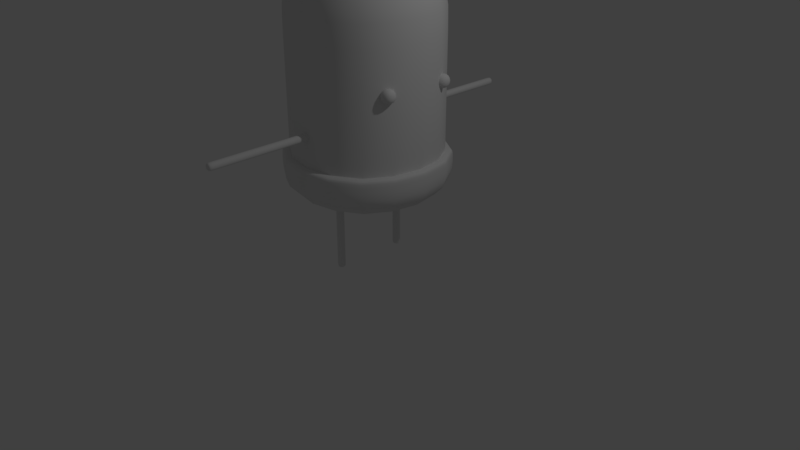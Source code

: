 # Source: Neon_mod_rich0002.blend  (saved by Blender 2.79.0; exported with 4.5.12 LTS)
import bpy
from mathutils import Matrix  # noqa: F401  (used for matrix-valued properties, if any)

bpy.ops.wm.read_factory_settings(use_empty=True)
scene = bpy.context.scene
scene.name = 'Scene'

# ---- collections
col_collection_1 = bpy.data.collections.new('Collection 1'); scene.collection.children.link(col_collection_1)

# ---- materials (node trees are filled in below, after node groups)
mat_material = bpy.data.materials.new('Material')
mat_material.alpha_threshold = 0.0
mat_material.use_transparent_shadow = False
mat_material.roughness = 0.5
mat_material.line_color = (0.0, 0.0, 0.0, 1.0)

# ---- material node trees

# ---- world
world_world = bpy.data.worlds.new('World'); scene.world = world_world
world_world.color = (0.05088, 0.05088, 0.05088)
world_world.use_sun_shadow = False
world_world.sun_shadow_jitter_overblur = 0.0
world_world.cycles.sampling_method = 'MANUAL'

# ---- cameras
cam_camera = bpy.data.cameras.new('Camera')
cam_camera.clip_end = 100.0
cam_camera.lens = 35.0
cam_camera.sensor_width = 32.0
cam_camera.sensor_height = 18.0
cam_camera.ortho_scale = 7.314
cam_camera.dof.focus_distance = 0.0
cam_camera.dof.aperture_fstop = 128.0

# ---- lights
light_lamp = bpy.data.lights.new('Lamp', 'POINT')
light_lamp.transmission_factor = 0.0
light_lamp.cutoff_distance = 30.0
light_lamp.energy = 100.0
light_lamp.shadow_buffer_clip_start = 1.001
light_lamp.shadow_soft_size = 0.1
light_lamp.shadow_maximum_resolution = 0.006
light_lamp.use_absolute_resolution = True

# ---- meshes
me_cube_016 = bpy.data.meshes.new('Cube.016')
me_cube_016.from_pydata([(0.859, -0.5172, 2.297), (0.859, -0.5172, 2.497), (0.859, -0.3172, 2.297), (0.859, -0.3172, 2.497), (1.059, -0.5172, 2.297), (1.059, -0.5172, 2.497), (1.059, -0.3172, 2.297), (1.059, -0.3172, 2.497)], [], [(0, 1, 3, 2), (2, 3, 7, 6), (6, 7, 5, 4), (4, 5, 1, 0), (2, 6, 4, 0), (7, 3, 1, 5)])
me_cube_016.polygons.foreach_set('use_smooth', [True] * 6)
_uv = me_cube_016.uv_layers.new(name='UVMap')
_uv.uv.foreach_set('vector', [0.1201, 0.1303, 0.1201, 0.1034, 0.147, 0.1034, 0.147, 0.1303, 0.1739, 0.04959, 0.1739, 0.07649, 0.147, 0.07649, 0.147, 0.04959, 0.147, 0.04959, 0.147, 0.07649, 0.1201, 0.07649, 0.1201, 0.04959, 0.1201, 0.04959, 0.1201, 0.07649, 0.09318, 0.07649, 0.09318, 0.04959, 0.147, 0.02268, 0.147, 0.04959, 0.1201, 0.04959, 0.1201, 0.02268, 0.147, 0.07649, 0.147, 0.1034, 0.1201, 0.1034, 0.1201, 0.07649])
me_cube_016.materials.append(mat_material)
me_cube_016.use_remesh_preserve_volume = False
me_cube_016.use_remesh_preserve_attributes = False
me_cube_016.use_mirror_vertex_groups = False
me_cube_016.update()
me_cube_015 = bpy.data.meshes.new('Cube.015')
me_cube_015.from_pydata([(0.07146, 0.8144, 1.783), (0.07146, 0.8144, 1.883), (0.07146, 2.214, 1.783), (0.07146, 2.214, 1.883), (0.1715, 0.8144, 1.783), (0.1715, 0.8144, 1.883), (0.1715, 2.214, 1.783), (0.1715, 2.214, 1.883), (0.07146, 0.8648, 1.783), (0.07146, 0.8648, 1.883), (0.1715, 0.8648, 1.783), (0.1715, 0.8648, 1.883), (0.07146, 2.181, 1.883), (0.1715, 2.181, 1.783), (0.07146, 2.181, 1.783), (0.1715, 2.181, 1.883), (0.07146, 1.852, 1.783), (0.07146, 1.523, 1.783), (0.07146, 1.194, 1.783), (0.1715, 1.852, 1.883), (0.1715, 1.523, 1.883), (0.1715, 1.194, 1.883), (0.07146, 1.194, 1.883), (0.07146, 1.523, 1.883), (0.07146, 1.852, 1.883), (0.1715, 1.194, 1.783), (0.1715, 1.523, 1.783), (0.1715, 1.852, 1.783)], [], [(14, 12, 3, 2), (2, 3, 7, 6), (10, 11, 5, 4), (4, 5, 1, 0), (8, 10, 4, 0), (11, 9, 1, 5), (21, 22, 9, 11), (18, 25, 10, 8), (25, 21, 11, 10), (0, 1, 9, 8), (6, 7, 15, 13), (2, 6, 13, 14), (7, 3, 12, 15), (16, 24, 12, 14), (8, 9, 22, 18), (18, 22, 23, 17), (17, 23, 24, 16), (13, 15, 19, 27), (27, 19, 20, 26), (26, 20, 21, 25), (14, 13, 27, 16), (16, 27, 26, 17), (17, 26, 25, 18), (15, 12, 24, 19), (19, 24, 23, 20), (20, 23, 22, 21)])
me_cube_015.polygons.foreach_set('use_smooth', [True] * 26)
_uv = me_cube_015.uv_layers.new(name='UVMap')
_uv.uv.foreach_set('vector', [0.4716, 0.2168, 0.4716, 0.2036, 0.4761, 0.2036, 0.4761, 0.2168, 0.4893, 0.2036, 0.4761, 0.2036, 0.4761, 0.1905, 0.4893, 0.1905, 0.2987, 0.1773, 0.2987, 0.1905, 0.2921, 0.1905, 0.2921, 0.1773, 0.2789, 0.1905, 0.2921, 0.1905, 0.2921, 0.2036, 0.2789, 0.2036, 0.2987, 0.1642, 0.2987, 0.1773, 0.2921, 0.1773, 0.2921, 0.1642, 0.2987, 0.1905, 0.2987, 0.2036, 0.2921, 0.2036, 0.2921, 0.1905, 0.3419, 0.1905, 0.3419, 0.2036, 0.2987, 0.2036, 0.2987, 0.1905, 0.3419, 0.1642, 0.3419, 0.1773, 0.2987, 0.1773, 0.2987, 0.1642, 0.3419, 0.1773, 0.3419, 0.1905, 0.2987, 0.1905, 0.2987, 0.1773, 0.2921, 0.2168, 0.2921, 0.2036, 0.2987, 0.2036, 0.2987, 0.2168, 0.4761, 0.1773, 0.4761, 0.1905, 0.4716, 0.1905, 0.4716, 0.1773, 0.4761, 0.1642, 0.4761, 0.1773, 0.4716, 0.1773, 0.4716, 0.1642, 0.4761, 0.1905, 0.4761, 0.2036, 0.4716, 0.2036, 0.4716, 0.1905, 0.4284, 0.2168, 0.4284, 0.2036, 0.4716, 0.2036, 0.4716, 0.2168, 0.2987, 0.2168, 0.2987, 0.2036, 0.3419, 0.2036, 0.3419, 0.2168, 0.3419, 0.2168, 0.3419, 0.2036, 0.3852, 0.2036, 0.3852, 0.2168, 0.3852, 0.2168, 0.3852, 0.2036, 0.4284, 0.2036, 0.4284, 0.2168, 0.4716, 0.1773, 0.4716, 0.1905, 0.4284, 0.1905, 0.4284, 0.1773, 0.4284, 0.1773, 0.4284, 0.1905, 0.3852, 0.1905, 0.3852, 0.1773, 0.3852, 0.1773, 0.3852, 0.1905, 0.3419, 0.1905, 0.3419, 0.1773, 0.4716, 0.1642, 0.4716, 0.1773, 0.4284, 0.1773, 0.4284, 0.1642, 0.4284, 0.1642, 0.4284, 0.1773, 0.3852, 0.1773, 0.3852, 0.1642, 0.3852, 0.1642, 0.3852, 0.1773, 0.3419, 0.1773, 0.3419, 0.1642, 0.4716, 0.1905, 0.4716, 0.2036, 0.4284, 0.2036, 0.4284, 0.1905, 0.4284, 0.1905, 0.4284, 0.2036, 0.3852, 0.2036, 0.3852, 0.1905, 0.3852, 0.1905, 0.3852, 0.2036, 0.3419, 0.2036, 0.3419, 0.1905])
me_cube_015.materials.append(mat_material)
me_cube_015.use_remesh_preserve_volume = False
me_cube_015.use_remesh_preserve_attributes = False
me_cube_015.use_mirror_vertex_groups = False
me_cube_015.update()
me_cube_014 = bpy.data.meshes.new('Cube.014')
me_cube_014.from_pydata([(0.07146, -2.214, 1.783), (0.07146, -2.214, 1.883), (0.07146, -0.8144, 1.783), (0.07146, -0.8144, 1.883), (0.1715, -2.214, 1.783), (0.1715, -2.214, 1.883), (0.1715, -0.8144, 1.783), (0.1715, -0.8144, 1.883), (0.07146, -2.164, 1.783), (0.07146, -2.164, 1.883), (0.1715, -2.164, 1.783), (0.1715, -2.164, 1.883), (0.07146, -0.8484, 1.883), (0.1715, -0.8484, 1.783), (0.07146, -0.8484, 1.783), (0.1715, -0.8484, 1.883), (0.07146, -1.177, 1.783), (0.07146, -1.506, 1.783), (0.07146, -1.835, 1.783), (0.1715, -1.177, 1.883), (0.1715, -1.506, 1.883), (0.1715, -1.835, 1.883), (0.07146, -1.835, 1.883), (0.07146, -1.506, 1.883), (0.07146, -1.177, 1.883), (0.1715, -1.835, 1.783), (0.1715, -1.506, 1.783), (0.1715, -1.177, 1.783)], [], [(14, 12, 3, 2), (2, 3, 7, 6), (10, 11, 5, 4), (4, 5, 1, 0), (8, 10, 4, 0), (11, 9, 1, 5), (21, 22, 9, 11), (18, 25, 10, 8), (25, 21, 11, 10), (0, 1, 9, 8), (6, 7, 15, 13), (2, 6, 13, 14), (7, 3, 12, 15), (16, 24, 12, 14), (8, 9, 22, 18), (18, 22, 23, 17), (17, 23, 24, 16), (13, 15, 19, 27), (27, 19, 20, 26), (26, 20, 21, 25), (14, 13, 27, 16), (16, 27, 26, 17), (17, 26, 25, 18), (15, 12, 24, 19), (19, 24, 23, 20), (20, 23, 22, 21)])
me_cube_014.polygons.foreach_set('use_smooth', [True] * 26)
_uv = me_cube_014.uv_layers.new(name='UVMap')
_uv.uv.foreach_set('vector', [0.2081, 0.2101, 0.2081, 0.197, 0.2126, 0.197, 0.2126, 0.2101, 0.2257, 0.197, 0.2126, 0.197, 0.2126, 0.1838, 0.2257, 0.1838, 0.03516, 0.1707, 0.03516, 0.1838, 0.02853, 0.1838, 0.02853, 0.1707, 0.01539, 0.1838, 0.02853, 0.1838, 0.02853, 0.197, 0.01539, 0.197, 0.03516, 0.1576, 0.03516, 0.1707, 0.02853, 0.1707, 0.02853, 0.1576, 0.03516, 0.1838, 0.03516, 0.197, 0.02853, 0.197, 0.02853, 0.1838, 0.0784, 0.1838, 0.0784, 0.197, 0.03516, 0.197, 0.03516, 0.1838, 0.0784, 0.1576, 0.0784, 0.1707, 0.03516, 0.1707, 0.03516, 0.1576, 0.0784, 0.1707, 0.0784, 0.1838, 0.03516, 0.1838, 0.03516, 0.1707, 0.02853, 0.2101, 0.02853, 0.197, 0.03516, 0.197, 0.03516, 0.2101, 0.2126, 0.1707, 0.2126, 0.1838, 0.2081, 0.1838, 0.2081, 0.1707, 0.2126, 0.1576, 0.2126, 0.1707, 0.2081, 0.1707, 0.2081, 0.1576, 0.2126, 0.1838, 0.2126, 0.197, 0.2081, 0.197, 0.2081, 0.1838, 0.1649, 0.2101, 0.1649, 0.197, 0.2081, 0.197, 0.2081, 0.2101, 0.03516, 0.2101, 0.03516, 0.197, 0.0784, 0.197, 0.0784, 0.2101, 0.0784, 0.2101, 0.0784, 0.197, 0.1216, 0.197, 0.1216, 0.2101, 0.1216, 0.2101, 0.1216, 0.197, 0.1649, 0.197, 0.1649, 0.2101, 0.2081, 0.1707, 0.2081, 0.1838, 0.1649, 0.1838, 0.1649, 0.1707, 0.1649, 0.1707, 0.1649, 0.1838, 0.1216, 0.1838, 0.1216, 0.1707, 0.1216, 0.1707, 0.1216, 0.1838, 0.0784, 0.1838, 0.0784, 0.1707, 0.2081, 0.1576, 0.2081, 0.1707, 0.1649, 0.1707, 0.1649, 0.1576, 0.1649, 0.1576, 0.1649, 0.1707, 0.1216, 0.1707, 0.1216, 0.1576, 0.1216, 0.1576, 0.1216, 0.1707, 0.0784, 0.1707, 0.0784, 0.1576, 0.2081, 0.1838, 0.2081, 0.197, 0.1649, 0.197, 0.1649, 0.1838, 0.1649, 0.1838, 0.1649, 0.197, 0.1216, 0.197, 0.1216, 0.1838, 0.1216, 0.1838, 0.1216, 0.197, 0.0784, 0.197, 0.0784, 0.1838])
me_cube_014.materials.append(mat_material)
me_cube_014.use_remesh_preserve_volume = False
me_cube_014.use_remesh_preserve_attributes = False
me_cube_014.use_mirror_vertex_groups = False
me_cube_014.update()
me_cube_013 = bpy.data.meshes.new('Cube.013')
me_cube_013.from_pydata([(0.08393, 0.515, -0.002409), (0.08393, 0.415, -0.002409), (0.08393, 0.515, 0.9776), (0.08393, 0.415, 0.9776), (0.1839, 0.515, -0.002409), (0.1839, 0.415, -0.002409), (0.1839, 0.515, 0.9776), (0.1839, 0.415, 0.9776), (0.08393, 0.515, 0.03287), (0.08393, 0.415, 0.03287), (0.1839, 0.515, 0.03287), (0.1839, 0.415, 0.03287), (0.08393, 0.415, 0.9538), (0.1839, 0.515, 0.9538), (0.08393, 0.515, 0.9538), (0.1839, 0.415, 0.9538), (0.08393, 0.515, 0.7236), (0.08393, 0.515, 0.4934), (0.08393, 0.515, 0.2631), (0.1839, 0.415, 0.7236), (0.1839, 0.415, 0.4934), (0.1839, 0.415, 0.2631), (0.08393, 0.415, 0.2631), (0.08393, 0.415, 0.4934), (0.08393, 0.415, 0.7236), (0.1839, 0.515, 0.2631), (0.1839, 0.515, 0.4934), (0.1839, 0.515, 0.7236)], [], [(14, 12, 3, 2), (2, 3, 7, 6), (10, 11, 5, 4), (4, 5, 1, 0), (8, 10, 4, 0), (11, 9, 1, 5), (21, 22, 9, 11), (18, 25, 10, 8), (25, 21, 11, 10), (0, 1, 9, 8), (6, 7, 15, 13), (2, 6, 13, 14), (7, 3, 12, 15), (16, 24, 12, 14), (8, 9, 22, 18), (18, 22, 23, 17), (17, 23, 24, 16), (13, 15, 19, 27), (27, 19, 20, 26), (26, 20, 21, 25), (14, 13, 27, 16), (16, 27, 26, 17), (17, 26, 25, 18), (15, 12, 24, 19), (19, 24, 23, 20), (20, 23, 22, 21)])
me_cube_013.polygons.foreach_set('use_smooth', [True] * 26)
_uv = me_cube_013.uv_layers.new(name='UVMap')
_uv.uv.foreach_set('vector', [0.1447, 0.4451, 0.1579, 0.4451, 0.1579, 0.4482, 0.1447, 0.4482, 0.1579, 0.4614, 0.1579, 0.4482, 0.171, 0.4482, 0.171, 0.4614, 0.1842, 0.324, 0.171, 0.324, 0.171, 0.3194, 0.1842, 0.3194, 0.171, 0.3063, 0.171, 0.3194, 0.1579, 0.3194, 0.1579, 0.3063, 0.1973, 0.324, 0.1842, 0.324, 0.1842, 0.3194, 0.1973, 0.3194, 0.171, 0.324, 0.1579, 0.324, 0.1579, 0.3194, 0.171, 0.3194, 0.171, 0.3543, 0.1579, 0.3543, 0.1579, 0.324, 0.171, 0.324, 0.1973, 0.3543, 0.1842, 0.3543, 0.1842, 0.324, 0.1973, 0.324, 0.1842, 0.3543, 0.171, 0.3543, 0.171, 0.324, 0.1842, 0.324, 0.1447, 0.3194, 0.1579, 0.3194, 0.1579, 0.324, 0.1447, 0.324, 0.1842, 0.4482, 0.171, 0.4482, 0.171, 0.4451, 0.1842, 0.4451, 0.1973, 0.4482, 0.1842, 0.4482, 0.1842, 0.4451, 0.1973, 0.4451, 0.171, 0.4482, 0.1579, 0.4482, 0.1579, 0.4451, 0.171, 0.4451, 0.1447, 0.4148, 0.1579, 0.4148, 0.1579, 0.4451, 0.1447, 0.4451, 0.1447, 0.324, 0.1579, 0.324, 0.1579, 0.3543, 0.1447, 0.3543, 0.1447, 0.3543, 0.1579, 0.3543, 0.1579, 0.3846, 0.1447, 0.3846, 0.1447, 0.3846, 0.1579, 0.3846, 0.1579, 0.4148, 0.1447, 0.4148, 0.1842, 0.4451, 0.171, 0.4451, 0.171, 0.4148, 0.1842, 0.4148, 0.1842, 0.4148, 0.171, 0.4148, 0.171, 0.3846, 0.1842, 0.3846, 0.1842, 0.3846, 0.171, 0.3846, 0.171, 0.3543, 0.1842, 0.3543, 0.1973, 0.4451, 0.1842, 0.4451, 0.1842, 0.4148, 0.1973, 0.4148, 0.1973, 0.4148, 0.1842, 0.4148, 0.1842, 0.3846, 0.1973, 0.3846, 0.1973, 0.3846, 0.1842, 0.3846, 0.1842, 0.3543, 0.1973, 0.3543, 0.171, 0.4451, 0.1579, 0.4451, 0.1579, 0.4148, 0.171, 0.4148, 0.171, 0.4148, 0.1579, 0.4148, 0.1579, 0.3846, 0.171, 0.3846, 0.171, 0.3846, 0.1579, 0.3846, 0.1579, 0.3543, 0.171, 0.3543])
me_cube_013.materials.append(mat_material)
me_cube_013.use_remesh_preserve_volume = False
me_cube_013.use_remesh_preserve_attributes = False
me_cube_013.use_mirror_vertex_groups = False
me_cube_013.update()
me_cube_012 = bpy.data.meshes.new('Cube.012')
me_cube_012.from_pydata([(0.08393, -0.415, -0.002409), (0.08393, -0.515, -0.002409), (0.08393, -0.415, 0.9776), (0.08393, -0.515, 0.9776), (0.1839, -0.415, -0.002409), (0.1839, -0.515, -0.002409), (0.1839, -0.415, 0.9776), (0.1839, -0.515, 0.9776), (0.08393, -0.415, 0.03287), (0.08393, -0.515, 0.03287), (0.1839, -0.415, 0.03287), (0.1839, -0.515, 0.03287), (0.08393, -0.515, 0.9538), (0.1839, -0.415, 0.9538), (0.08393, -0.415, 0.9538), (0.1839, -0.515, 0.9538), (0.08393, -0.415, 0.7236), (0.08393, -0.415, 0.4934), (0.08393, -0.415, 0.2631), (0.1839, -0.515, 0.7236), (0.1839, -0.515, 0.4934), (0.1839, -0.515, 0.2631), (0.08393, -0.515, 0.2631), (0.08393, -0.515, 0.4934), (0.08393, -0.515, 0.7236), (0.1839, -0.415, 0.2631), (0.1839, -0.415, 0.4934), (0.1839, -0.415, 0.7236)], [], [(14, 12, 3, 2), (2, 3, 7, 6), (10, 11, 5, 4), (4, 5, 1, 0), (8, 10, 4, 0), (11, 9, 1, 5), (21, 22, 9, 11), (18, 25, 10, 8), (25, 21, 11, 10), (0, 1, 9, 8), (6, 7, 15, 13), (2, 6, 13, 14), (7, 3, 12, 15), (16, 24, 12, 14), (8, 9, 22, 18), (18, 22, 23, 17), (17, 23, 24, 16), (13, 15, 19, 27), (27, 19, 20, 26), (26, 20, 21, 25), (14, 13, 27, 16), (16, 27, 26, 17), (17, 26, 25, 18), (15, 12, 24, 19), (19, 24, 23, 20), (20, 23, 22, 21)])
me_cube_012.polygons.foreach_set('use_smooth', [True] * 26)
_uv = me_cube_012.uv_layers.new(name='UVMap')
_uv.uv.foreach_set('vector', [0.03387, 0.4643, 0.04702, 0.4643, 0.04702, 0.4675, 0.03387, 0.4675, 0.04702, 0.4806, 0.04702, 0.4675, 0.06016, 0.4675, 0.06016, 0.4806, 0.07331, 0.3433, 0.06016, 0.3433, 0.06016, 0.3386, 0.07331, 0.3386, 0.06016, 0.3255, 0.06016, 0.3386, 0.04702, 0.3386, 0.04702, 0.3255, 0.08645, 0.3433, 0.07331, 0.3433, 0.07331, 0.3386, 0.08645, 0.3386, 0.06016, 0.3433, 0.04702, 0.3433, 0.04702, 0.3386, 0.06016, 0.3386, 0.06016, 0.3735, 0.04702, 0.3735, 0.04702, 0.3433, 0.06016, 0.3433, 0.08645, 0.3735, 0.07331, 0.3735, 0.07331, 0.3433, 0.08645, 0.3433, 0.07331, 0.3735, 0.06016, 0.3735, 0.06016, 0.3433, 0.07331, 0.3433, 0.03387, 0.3386, 0.04702, 0.3386, 0.04702, 0.3433, 0.03387, 0.3433, 0.07331, 0.4675, 0.06016, 0.4675, 0.06016, 0.4643, 0.07331, 0.4643, 0.08645, 0.4675, 0.07331, 0.4675, 0.07331, 0.4643, 0.08645, 0.4643, 0.06016, 0.4675, 0.04702, 0.4675, 0.04702, 0.4643, 0.06016, 0.4643, 0.03387, 0.4341, 0.04702, 0.4341, 0.04702, 0.4643, 0.03387, 0.4643, 0.03387, 0.3433, 0.04702, 0.3433, 0.04702, 0.3735, 0.03387, 0.3735, 0.03387, 0.3735, 0.04702, 0.3735, 0.04702, 0.4038, 0.03387, 0.4038, 0.03387, 0.4038, 0.04702, 0.4038, 0.04702, 0.4341, 0.03387, 0.4341, 0.07331, 0.4643, 0.06016, 0.4643, 0.06016, 0.4341, 0.07331, 0.4341, 0.07331, 0.4341, 0.06016, 0.4341, 0.06016, 0.4038, 0.07331, 0.4038, 0.07331, 0.4038, 0.06016, 0.4038, 0.06016, 0.3735, 0.07331, 0.3735, 0.08645, 0.4643, 0.07331, 0.4643, 0.07331, 0.4341, 0.08645, 0.4341, 0.08645, 0.4341, 0.07331, 0.4341, 0.07331, 0.4038, 0.08645, 0.4038, 0.08645, 0.4038, 0.07331, 0.4038, 0.07331, 0.3735, 0.08645, 0.3735, 0.06016, 0.4643, 0.04702, 0.4643, 0.04702, 0.4341, 0.06016, 0.4341, 0.06016, 0.4341, 0.04702, 0.4341, 0.04702, 0.4038, 0.06016, 0.4038, 0.06016, 0.4038, 0.04702, 0.4038, 0.04702, 0.3735, 0.06016, 0.3735])
me_cube_012.materials.append(mat_material)
me_cube_012.use_remesh_preserve_volume = False
me_cube_012.use_remesh_preserve_attributes = False
me_cube_012.use_mirror_vertex_groups = False
me_cube_012.update()
me_cube_011 = bpy.data.meshes.new('Cube.011')
me_cube_011.from_pydata([(1.221, 1.1, 0.7901), (1.221, -1.1, 0.7901), (-0.9785, -1.1, 0.7901), (-0.9785, 1.1, 0.7901), (1.221, 1.1, 1.459), (1.221, -1.1, 1.459), (-0.9785, -1.1, 1.459), (-0.9785, 1.1, 1.459), (1.221, 1.1, 1.392), (1.221, -1.1, 1.392), (-0.9785, -1.1, 1.392), (-0.9785, 1.1, 1.392), (1.07, 0.9488, 1.459), (1.07, -0.9488, 1.459), (-0.8274, 0.9488, 1.459), (-0.8274, -0.9488, 1.459)], [], [(0, 1, 2, 3), (6, 5, 13, 15), (8, 4, 5, 9), (9, 5, 6, 10), (10, 6, 7, 11), (8, 0, 3, 11), (4, 8, 11, 7), (2, 10, 11, 3), (1, 9, 10, 2), (0, 8, 9, 1), (5, 4, 12, 13), (7, 6, 15, 14), (4, 7, 14, 12), (12, 14, 15, 13)])
me_cube_011.polygons.foreach_set('use_smooth', [True] * 14)
_uv = me_cube_011.uv_layers.new(name='UVMap')
_uv.uv.foreach_set('vector', [0.9213, 0.6706, 0.7408, 0.6706, 0.7408, 0.49, 0.9213, 0.49, 0.7408, 0.9062, 0.7408, 0.7256, 0.7532, 0.738, 0.7532, 0.8937, 0.9213, 0.72, 0.9213, 0.7256, 0.7408, 0.7256, 0.7408, 0.72, 0.7352, 0.7256, 0.7408, 0.7256, 0.7408, 0.9062, 0.7352, 0.9062, 0.7408, 0.9117, 0.7408, 0.9062, 0.9213, 0.9062, 0.9213, 0.9117, 0.9269, 0.7256, 0.9763, 0.7256, 0.9763, 0.9062, 0.9269, 0.9062, 0.9213, 0.7256, 0.9269, 0.7256, 0.9269, 0.9062, 0.9213, 0.9062, 0.7408, 0.9611, 0.7408, 0.9117, 0.9213, 0.9117, 0.9213, 0.9611, 0.6858, 0.7256, 0.7352, 0.7256, 0.7352, 0.9062, 0.6858, 0.9062, 0.9213, 0.6706, 0.9213, 0.72, 0.7408, 0.72, 0.7408, 0.6706, 0.7408, 0.7256, 0.9213, 0.7256, 0.9089, 0.738, 0.7532, 0.738, 0.9213, 0.9062, 0.7408, 0.9062, 0.7532, 0.8937, 0.9089, 0.8937, 0.9213, 0.7256, 0.9213, 0.9062, 0.9089, 0.8937, 0.9089, 0.738, 0.9089, 0.738, 0.9089, 0.8937, 0.7532, 0.8937, 0.7532, 0.738])
me_cube_011.materials.append(mat_material)
me_cube_011.use_remesh_preserve_volume = False
me_cube_011.use_remesh_preserve_attributes = False
me_cube_011.use_mirror_vertex_groups = False
me_cube_011.update()
me_cube_010 = bpy.data.meshes.new('Cube.010')
me_cube_010.from_pydata([(-0.8785, -1.0, 1.451), (-0.8785, -1.0, 3.851), (-0.8785, 1.0, 1.451), (-0.8785, 1.0, 3.851), (1.121, -1.0, 1.451), (1.121, -1.0, 3.851), (1.121, 1.0, 1.451), (1.121, 1.0, 3.851), (-0.8785, -1.0, 1.54), (-0.8785, 1.0, 1.54), (1.121, 1.0, 1.54), (1.121, -1.0, 1.54), (-0.8785, -1.0, 3.026), (-0.8785, 1.0, 3.026), (1.121, 1.0, 3.026), (1.121, -1.0, 3.026)], [], [(12, 1, 3, 13), (13, 3, 7, 14), (14, 7, 5, 15), (15, 5, 1, 12), (7, 3, 1, 5), (4, 11, 8, 0), (6, 10, 11, 4), (2, 9, 10, 6), (0, 8, 9, 2), (11, 15, 12, 8), (10, 14, 15, 11), (9, 13, 14, 10), (8, 12, 13, 9)])
me_cube_010.polygons.foreach_set('use_smooth', [True] * 13)
_uv = me_cube_010.uv_layers.new(name='UVMap')
_uv.uv.foreach_set('vector', [0.5317, 0.5266, 0.5317, 0.4484, 0.7213, 0.4484, 0.7213, 0.5266, 0.7994, 0.4484, 0.7213, 0.4484, 0.7213, 0.2589, 0.7994, 0.2589, 0.7213, 0.1807, 0.7213, 0.2589, 0.5317, 0.2589, 0.5317, 0.1807, 0.4536, 0.2589, 0.5317, 0.2589, 0.5317, 0.4484, 0.4536, 0.4484, 0.7213, 0.2589, 0.7213, 0.4484, 0.5317, 0.4484, 0.5317, 0.2589, 0.3043, 0.2589, 0.3127, 0.2589, 0.3127, 0.4484, 0.3043, 0.4484, 0.7213, 0.03144, 0.7213, 0.03987, 0.5317, 0.03987, 0.5317, 0.03144, 0.9487, 0.4484, 0.9403, 0.4484, 0.9403, 0.2589, 0.9487, 0.2589, 0.5317, 0.6759, 0.5317, 0.6675, 0.7213, 0.6675, 0.7213, 0.6759, 0.3127, 0.2589, 0.4536, 0.2589, 0.4536, 0.4484, 0.3127, 0.4484, 0.7213, 0.03987, 0.7213, 0.1807, 0.5317, 0.1807, 0.5317, 0.03987, 0.9403, 0.4484, 0.7994, 0.4484, 0.7994, 0.2589, 0.9403, 0.2589, 0.5317, 0.6675, 0.5317, 0.5266, 0.7213, 0.5266, 0.7213, 0.6675])
me_cube_010.materials.append(mat_material)
me_cube_010.use_remesh_preserve_volume = False
me_cube_010.use_remesh_preserve_attributes = False
me_cube_010.use_mirror_vertex_groups = False
me_cube_010.update()
me_cube_005 = bpy.data.meshes.new('Cube.005')
me_cube_005.from_pydata([(-0.6785, -0.8, 1.461), (-0.6785, -0.8, 3.661), (-0.6785, 0.8, 1.461), (-0.6785, 0.8, 3.661), (0.9215, -0.8, 1.461), (0.9215, -0.8, 3.661), (0.9215, 0.8, 1.461), (0.9215, 0.8, 3.661), (-0.6785, -0.8, 1.543), (-0.6785, 0.8, 1.543), (0.9215, 0.8, 1.543), (0.9215, -0.8, 1.543), (-0.6785, -0.8, 2.905), (-0.6785, 0.8, 2.905), (0.9215, 0.8, 2.905), (0.9215, -0.8, 2.905)], [], [(12, 1, 3, 13), (13, 3, 7, 14), (14, 7, 5, 15), (15, 5, 1, 12), (7, 3, 1, 5), (4, 11, 8, 0), (6, 10, 11, 4), (2, 9, 10, 6), (0, 8, 9, 2), (11, 15, 12, 8), (10, 14, 15, 11), (9, 13, 14, 10), (8, 12, 13, 9)])
me_cube_005.polygons.foreach_set('use_smooth', [True] * 13)
_uv = me_cube_005.uv_layers.new(name='UVMap')
_uv.uv.foreach_set('vector', [0.1957, 0.8638, 0.1956, 0.8017, 0.3269, 0.8013, 0.3271, 0.8634, 0.389, 0.8012, 0.3269, 0.8013, 0.3265, 0.67, 0.3886, 0.6698, 0.3263, 0.6079, 0.3265, 0.67, 0.1952, 0.6704, 0.195, 0.6083, 0.1331, 0.6706, 0.1952, 0.6704, 0.1956, 0.8017, 0.1335, 0.8019, 0.3265, 0.67, 0.3269, 0.8013, 0.1956, 0.8017, 0.1952, 0.6704, 0.0146, 0.6709, 0.02129, 0.6709, 0.02166, 0.8022, 0.01497, 0.8022, 0.326, 0.4894, 0.326, 0.4961, 0.1947, 0.4965, 0.1947, 0.4898, 0.5075, 0.8008, 0.5008, 0.8008, 0.5004, 0.6695, 0.5071, 0.6695, 0.1961, 0.9823, 0.1961, 0.9756, 0.3274, 0.9752, 0.3274, 0.9819, 0.02129, 0.6709, 0.1331, 0.6706, 0.1335, 0.8019, 0.02166, 0.8022, 0.326, 0.4961, 0.3263, 0.6079, 0.195, 0.6083, 0.1947, 0.4965, 0.5008, 0.8008, 0.389, 0.8012, 0.3886, 0.6698, 0.5004, 0.6695, 0.1961, 0.9756, 0.1957, 0.8638, 0.3271, 0.8634, 0.3274, 0.9752])
me_cube_005.materials.append(mat_material)
me_cube_005.use_remesh_preserve_volume = False
me_cube_005.use_remesh_preserve_attributes = False
me_cube_005.use_mirror_vertex_groups = False
me_cube_005.update()
me_cube_009 = bpy.data.meshes.new('Cube.009')
me_cube_009.from_pydata([(0.859, 0.3172, 2.297), (0.859, 0.3172, 2.497), (0.859, 0.5172, 2.297), (0.859, 0.5172, 2.497), (1.059, 0.3172, 2.297), (1.059, 0.3172, 2.497), (1.059, 0.5172, 2.297), (1.059, 0.5172, 2.497)], [], [(0, 1, 3, 2), (2, 3, 7, 6), (6, 7, 5, 4), (4, 5, 1, 0), (2, 6, 4, 0), (7, 3, 1, 5)])
me_cube_009.polygons.foreach_set('use_smooth', [True] * 6)
_uv = me_cube_009.uv_layers.new(name='UVMap')
_uv.uv.foreach_set('vector', [0.3511, 0.1318, 0.3511, 0.1049, 0.378, 0.1049, 0.378, 0.1318, 0.4049, 0.05113, 0.4049, 0.07803, 0.378, 0.07803, 0.378, 0.05113, 0.378, 0.05113, 0.378, 0.07803, 0.3511, 0.07803, 0.3511, 0.05113, 0.3511, 0.05113, 0.3511, 0.07803, 0.3242, 0.07803, 0.3242, 0.05113, 0.378, 0.02422, 0.378, 0.05113, 0.3511, 0.05113, 0.3511, 0.02422, 0.378, 0.07803, 0.378, 0.1049, 0.3511, 0.1049, 0.3511, 0.07803])
me_cube_009.materials.append(mat_material)
me_cube_009.use_remesh_preserve_volume = False
me_cube_009.use_remesh_preserve_attributes = False
me_cube_009.use_mirror_vertex_groups = False
me_cube_009.update()

# ---- objects
ob_cube_008 = bpy.data.objects.new('Cube.008', me_cube_016)
ob_cube_007 = bpy.data.objects.new('Cube.007', me_cube_015)
ob_cube_006 = bpy.data.objects.new('Cube.006', me_cube_014)
ob_cube_005 = bpy.data.objects.new('Cube.005', me_cube_013)
ob_cube_003 = bpy.data.objects.new('Cube.003', me_cube_012)
ob_cube_002 = bpy.data.objects.new('Cube.002', me_cube_011)
ob_cube_001 = bpy.data.objects.new('Cube.001', me_cube_010)
ob_cube_000 = bpy.data.objects.new('Cube.000', me_cube_005)
ob_lamp = bpy.data.objects.new('Lamp', light_lamp)
ob_camera = bpy.data.objects.new('Camera', cam_camera)
ob_cube_004 = bpy.data.objects.new('Cube.004', me_cube_009)

# ---- transforms, parenting, visibility, modifiers, constraints
ob_cube_008.location = (-0.1215, 0.0, 0.0)
ob_cube_008.lineart.crease_threshold = 0.0
_m = ob_cube_008.modifiers.new('Subsurf', 'SUBSURF')
_m.uv_smooth = 'PRESERVE_CORNERS'
_m.quality = 2
_m.levels = 2
_m.show_only_control_edges = False
ob_cube_007.location = (-0.1215, 0.0, 0.0)
ob_cube_007.lineart.crease_threshold = 0.0
_m = ob_cube_007.modifiers.new('Subsurf', 'SUBSURF')
_m.uv_smooth = 'PRESERVE_CORNERS'
_m.quality = 2
_m.show_only_control_edges = False
ob_cube_006.location = (-0.1215, 0.0, 0.0)
ob_cube_006.lineart.crease_threshold = 0.0
_m = ob_cube_006.modifiers.new('Subsurf', 'SUBSURF')
_m.uv_smooth = 'PRESERVE_CORNERS'
_m.quality = 2
_m.show_only_control_edges = False
ob_cube_005.location = (-0.1215, 0.0, 0.0)
ob_cube_005.lineart.crease_threshold = 0.0
_m = ob_cube_005.modifiers.new('Subsurf', 'SUBSURF')
_m.uv_smooth = 'PRESERVE_CORNERS'
_m.quality = 2
_m.show_only_control_edges = False
ob_cube_003.location = (-0.1215, 0.0, 0.0)
ob_cube_003.lineart.crease_threshold = 0.0
_m = ob_cube_003.modifiers.new('Subsurf', 'SUBSURF')
_m.uv_smooth = 'PRESERVE_CORNERS'
_m.quality = 2
_m.show_only_control_edges = False
ob_cube_002.location = (-0.1215, 0.0, 0.0)
ob_cube_002.lineart.crease_threshold = 0.0
_m = ob_cube_002.modifiers.new('Subsurf', 'SUBSURF')
_m.uv_smooth = 'PRESERVE_CORNERS'
_m.quality = 2
_m.levels = 2
_m.show_only_control_edges = False
ob_cube_001.location = (-0.1215, 0.0, 0.0)
ob_cube_001.lineart.crease_threshold = 0.0
_m = ob_cube_001.modifiers.new('Subsurf', 'SUBSURF')
_m.uv_smooth = 'PRESERVE_CORNERS'
_m.quality = 2
_m.levels = 2
_m.show_only_control_edges = False
ob_cube_000.location = (-0.1215, 0.0, 0.0)
ob_cube_000.lineart.crease_threshold = 0.0
_m = ob_cube_000.modifiers.new('Subsurf', 'SUBSURF')
_m.uv_smooth = 'PRESERVE_CORNERS'
_m.quality = 2
_m.levels = 2
_m.show_only_control_edges = False
ob_lamp.location = (4.076, 1.005, 5.904)
ob_lamp.rotation_euler = (0.6503, 0.05522, 1.866)
ob_lamp.lock_rotations_4d = False
ob_lamp.empty_display_type = 'ARROWS'
ob_lamp.color = (0.0, 0.0, 0.0, 0.0)
ob_lamp.lineart.crease_threshold = 0.0
ob_camera.location = (7.481, -6.508, 5.344)
ob_camera.rotation_euler = (1.109, 0.0, 0.8149)
ob_camera.lock_rotations_4d = False
ob_camera.empty_display_type = 'ARROWS'
ob_camera.color = (0.0, 0.0, 0.0, 0.0)
ob_camera.display_type = 'WIRE'
ob_camera.lineart.crease_threshold = 0.0
ob_cube_004.location = (-0.1215, 0.0, 0.0)
ob_cube_004.lineart.crease_threshold = 0.0
_m = ob_cube_004.modifiers.new('Subsurf', 'SUBSURF')
_m.uv_smooth = 'PRESERVE_CORNERS'
_m.quality = 2
_m.levels = 2
_m.show_only_control_edges = False

# ---- collection membership
col_collection_1.objects.link(ob_cube_008)
col_collection_1.objects.link(ob_cube_007)
col_collection_1.objects.link(ob_cube_006)
col_collection_1.objects.link(ob_cube_005)
col_collection_1.objects.link(ob_cube_003)
col_collection_1.objects.link(ob_cube_002)
col_collection_1.objects.link(ob_cube_001)
col_collection_1.objects.link(ob_cube_000)
col_collection_1.objects.link(ob_lamp)
col_collection_1.objects.link(ob_camera)
col_collection_1.objects.link(ob_cube_004)

# ---- scene / render settings (as saved in the file)
scene.camera = ob_camera
scene.frame_start = 1; scene.frame_end = 250; scene.frame_set(57)
scene.render.engine = 'BLENDER_EEVEE_NEXT'
scene.render.resolution_percentage = 50
scene.render.dither_intensity = 0.0
scene.cycles.use_denoising = False
scene.cycles.samples = 128
scene.cycles.sampling_pattern = 'TABULATED_SOBOL'
scene.cycles.light_sampling_threshold = 0.0
scene.cycles.use_adaptive_sampling = False
scene.cycles.use_light_tree = False
scene.cycles.blur_glossy = 0.0
scene.cycles.sample_clamp_indirect = 0.0
scene.view_settings.view_transform = 'Standard'
bpy.context.view_layer.update()
